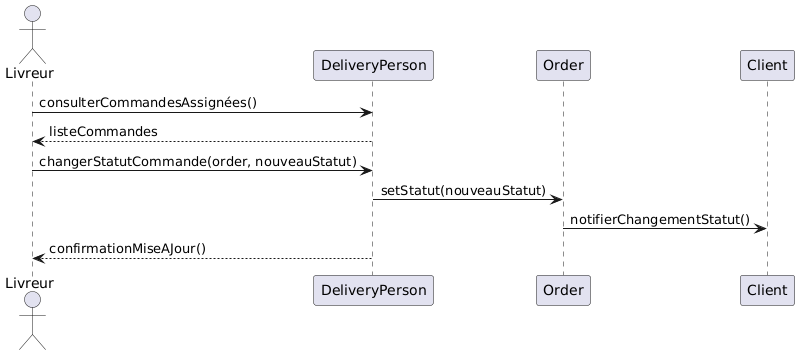

The diagram above was rendered by PlantUML. Its source (embedded in the PNG):
@startuml
actor Livreur
participant "DeliveryPerson" as DP
participant "Order" as Order
participant "Client" as Client

Livreur -> DP : consulterCommandesAssignées()
DP --> Livreur : listeCommandes

Livreur -> DP : changerStatutCommande(order, nouveauStatut)
DP -> Order : setStatut(nouveauStatut)
Order -> Client : notifierChangementStatut()
DP --> Livreur : confirmationMiseAJour()
@enduml